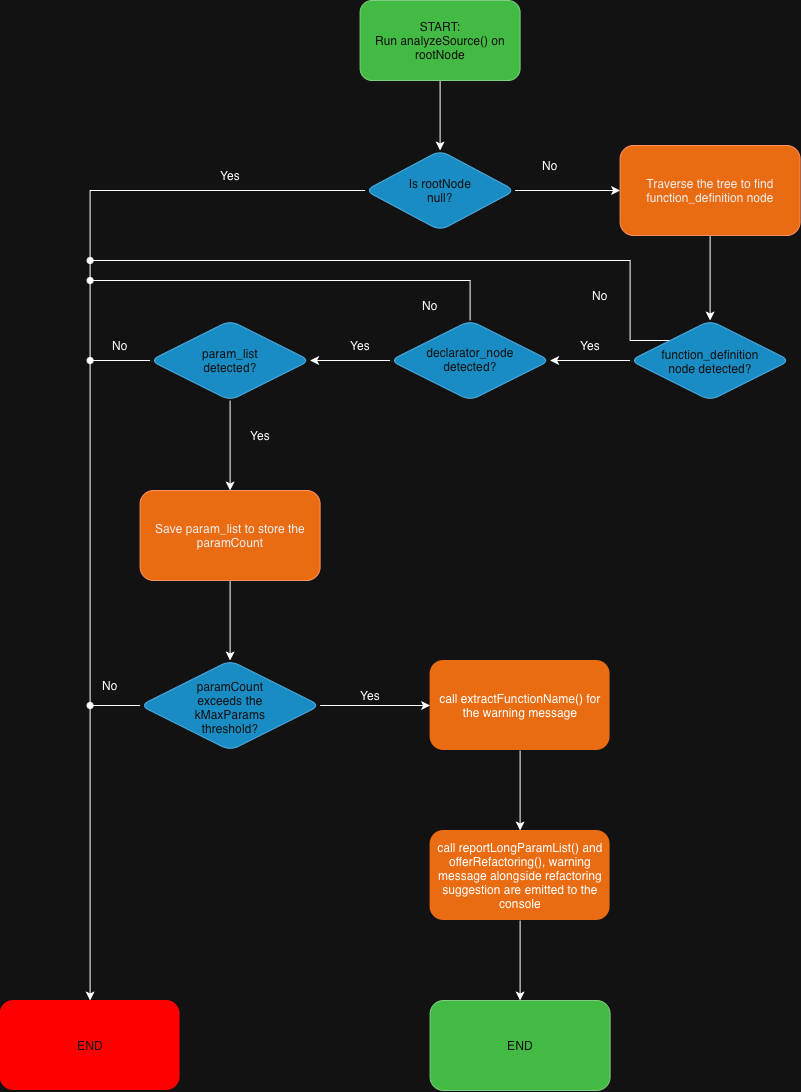

The diagram above was exported from draw.io. Its source (the exported page's mxGraphModel, read from the mxfile embedded in the PNG):
<mxGraphModel dx="2887" dy="1222" grid="1" gridSize="10" guides="1" tooltips="1" connect="1" arrows="1" fold="1" page="1" pageScale="1" pageWidth="850" pageHeight="1100" math="0" shadow="0">
  <root>
    <mxCell id="0" />
    <mxCell id="1" parent="0" />
    <mxCell id="rUPlTh3Sw0evjM2zPVBj-3" edge="1" parent="1" source="rUPlTh3Sw0evjM2zPVBj-1" style="edgeStyle=orthogonalEdgeStyle;rounded=0;orthogonalLoop=1;jettySize=auto;html=1;" target="rUPlTh3Sw0evjM2zPVBj-2" value="">
      <mxGeometry relative="1" as="geometry" />
    </mxCell>
    <mxCell id="rUPlTh3Sw0evjM2zPVBj-1" parent="1" style="rounded=1;whiteSpace=wrap;html=1;fillColor=#008a00;fontColor=#ffffff;strokeColor=#005700;" value="START:&lt;div&gt;Run analyzeSource() on rootNode&lt;/div&gt;" vertex="1">
      <mxGeometry height="80" width="160" x="310" y="50" as="geometry" />
    </mxCell>
    <mxCell id="rUPlTh3Sw0evjM2zPVBj-6" edge="1" parent="1" source="rUPlTh3Sw0evjM2zPVBj-2" style="edgeStyle=orthogonalEdgeStyle;rounded=0;orthogonalLoop=1;jettySize=auto;html=1;" target="rUPlTh3Sw0evjM2zPVBj-5" value="">
      <mxGeometry relative="1" as="geometry" />
    </mxCell>
    <mxCell id="rUPlTh3Sw0evjM2zPVBj-29" edge="1" parent="1" source="rUPlTh3Sw0evjM2zPVBj-2" style="edgeStyle=orthogonalEdgeStyle;rounded=0;orthogonalLoop=1;jettySize=auto;html=1;entryX=0.5;entryY=0;entryDx=0;entryDy=0;" target="rUPlTh3Sw0evjM2zPVBj-33">
      <mxGeometry relative="1" as="geometry">
        <mxPoint x="40" y="1010" as="targetPoint" />
      </mxGeometry>
    </mxCell>
    <mxCell id="rUPlTh3Sw0evjM2zPVBj-2" parent="1" style="rhombus;whiteSpace=wrap;html=1;shapeInside=1;fillColor=#1ba1e2;strokeColor=#006EAF;fontColor=#ffffff;rounded=1;" value="Is rootNode null?" vertex="1">
      <mxGeometry height="80" width="150" x="315" y="200" as="geometry" />
    </mxCell>
    <mxCell id="rUPlTh3Sw0evjM2zPVBj-9" edge="1" parent="1" source="rUPlTh3Sw0evjM2zPVBj-5" style="edgeStyle=orthogonalEdgeStyle;rounded=0;orthogonalLoop=1;jettySize=auto;html=1;" target="rUPlTh3Sw0evjM2zPVBj-8" value="">
      <mxGeometry relative="1" as="geometry" />
    </mxCell>
    <mxCell id="rUPlTh3Sw0evjM2zPVBj-5" parent="1" style="whiteSpace=wrap;html=1;fillColor=#fa6800;strokeColor=#C73500;fontColor=#000000;rounded=1;" value="Traverse the tree to find function_definition node" vertex="1">
      <mxGeometry height="90" width="180" x="570" y="195" as="geometry" />
    </mxCell>
    <mxCell id="rUPlTh3Sw0evjM2zPVBj-7" parent="1" style="text;html=1;whiteSpace=wrap;strokeColor=none;fillColor=none;align=center;verticalAlign=middle;rounded=0;" value="No" vertex="1">
      <mxGeometry height="30" width="60" x="470" y="200" as="geometry" />
    </mxCell>
    <mxCell id="rUPlTh3Sw0evjM2zPVBj-11" edge="1" parent="1" source="rUPlTh3Sw0evjM2zPVBj-8" style="edgeStyle=orthogonalEdgeStyle;rounded=0;orthogonalLoop=1;jettySize=auto;html=1;" target="rUPlTh3Sw0evjM2zPVBj-10" value="">
      <mxGeometry relative="1" as="geometry" />
    </mxCell>
    <mxCell id="rUPlTh3Sw0evjM2zPVBj-44" edge="1" parent="1" source="rUPlTh3Sw0evjM2zPVBj-8" style="edgeStyle=orthogonalEdgeStyle;rounded=0;orthogonalLoop=1;jettySize=auto;html=1;exitX=0;exitY=0;exitDx=0;exitDy=0;libavoidRouting=1;endArrow=oval;endFill=1;">
      <mxGeometry relative="1" as="geometry">
        <Array as="points">
          <mxPoint x="580" y="310" />
        </Array>
        <mxPoint x="40" y="310" as="targetPoint" />
      </mxGeometry>
    </mxCell>
    <mxCell id="rUPlTh3Sw0evjM2zPVBj-8" parent="1" style="rhombus;whiteSpace=wrap;html=1;shapeInside=1;fillColor=#1ba1e2;strokeColor=#006EAF;fontColor=#ffffff;rounded=1;" value="function_definition node detected?" vertex="1">
      <mxGeometry height="80" width="160" x="580" y="370" as="geometry" />
    </mxCell>
    <mxCell id="rUPlTh3Sw0evjM2zPVBj-13" edge="1" parent="1" source="rUPlTh3Sw0evjM2zPVBj-10" style="edgeStyle=orthogonalEdgeStyle;rounded=0;orthogonalLoop=1;jettySize=auto;html=1;" target="rUPlTh3Sw0evjM2zPVBj-12" value="">
      <mxGeometry relative="1" as="geometry" />
    </mxCell>
    <mxCell id="rUPlTh3Sw0evjM2zPVBj-41" edge="1" parent="1" source="rUPlTh3Sw0evjM2zPVBj-10" style="edgeStyle=orthogonalEdgeStyle;rounded=0;orthogonalLoop=1;jettySize=auto;html=1;exitX=0.5;exitY=0;exitDx=0;exitDy=0;endArrow=oval;endFill=1;">
      <mxGeometry relative="1" as="geometry">
        <Array as="points">
          <mxPoint x="420" y="330.03" />
        </Array>
        <mxPoint x="40" y="330" as="targetPoint" />
      </mxGeometry>
    </mxCell>
    <mxCell id="rUPlTh3Sw0evjM2zPVBj-10" parent="1" style="rhombus;whiteSpace=wrap;html=1;shapeInside=1;fillColor=#1ba1e2;strokeColor=#006EAF;fontColor=#ffffff;rounded=1;" value="declarator_node detected?" vertex="1">
      <mxGeometry height="80" width="160" x="340" y="370" as="geometry" />
    </mxCell>
    <mxCell id="rUPlTh3Sw0evjM2zPVBj-17" edge="1" parent="1" source="rUPlTh3Sw0evjM2zPVBj-12" style="edgeStyle=orthogonalEdgeStyle;rounded=0;orthogonalLoop=1;jettySize=auto;html=1;" target="rUPlTh3Sw0evjM2zPVBj-16" value="">
      <mxGeometry relative="1" as="geometry" />
    </mxCell>
    <mxCell id="rUPlTh3Sw0evjM2zPVBj-35" edge="1" parent="1" source="rUPlTh3Sw0evjM2zPVBj-12" style="edgeStyle=orthogonalEdgeStyle;rounded=0;orthogonalLoop=1;jettySize=auto;html=1;exitX=0;exitY=0.5;exitDx=0;exitDy=0;endArrow=oval;endFill=1;">
      <mxGeometry relative="1" as="geometry">
        <mxPoint x="40" y="410" as="targetPoint" />
      </mxGeometry>
    </mxCell>
    <mxCell id="rUPlTh3Sw0evjM2zPVBj-12" parent="1" style="rhombus;whiteSpace=wrap;html=1;shapeInside=1;fillColor=#1ba1e2;strokeColor=#006EAF;fontColor=#ffffff;rounded=1;" value="param_list detected?" vertex="1">
      <mxGeometry height="80" width="160" x="100" y="370" as="geometry" />
    </mxCell>
    <mxCell id="rUPlTh3Sw0evjM2zPVBj-14" parent="1" style="text;html=1;whiteSpace=wrap;strokeColor=none;fillColor=none;align=center;verticalAlign=middle;rounded=0;" value="Yes" vertex="1">
      <mxGeometry height="30" width="60" x="510" y="380" as="geometry" />
    </mxCell>
    <mxCell id="rUPlTh3Sw0evjM2zPVBj-15" parent="1" style="text;html=1;whiteSpace=wrap;strokeColor=none;fillColor=none;align=center;verticalAlign=middle;rounded=0;" value="Yes" vertex="1">
      <mxGeometry height="30" width="60" x="280" y="380" as="geometry" />
    </mxCell>
    <mxCell id="rUPlTh3Sw0evjM2zPVBj-20" edge="1" parent="1" source="rUPlTh3Sw0evjM2zPVBj-16" style="edgeStyle=orthogonalEdgeStyle;rounded=0;orthogonalLoop=1;jettySize=auto;html=1;" target="rUPlTh3Sw0evjM2zPVBj-19" value="">
      <mxGeometry relative="1" as="geometry" />
    </mxCell>
    <mxCell id="rUPlTh3Sw0evjM2zPVBj-16" parent="1" style="whiteSpace=wrap;html=1;fillColor=#fa6800;strokeColor=#C73500;fontColor=#000000;rounded=1;" value="Save param_list to store the paramCount" vertex="1">
      <mxGeometry height="90" width="180" x="90" y="540" as="geometry" />
    </mxCell>
    <mxCell id="rUPlTh3Sw0evjM2zPVBj-18" parent="1" style="text;html=1;whiteSpace=wrap;strokeColor=none;fillColor=none;align=center;verticalAlign=middle;rounded=0;" value="Yes" vertex="1">
      <mxGeometry height="30" width="60" x="180" y="470" as="geometry" />
    </mxCell>
    <mxCell id="rUPlTh3Sw0evjM2zPVBj-23" edge="1" parent="1" source="rUPlTh3Sw0evjM2zPVBj-19" style="edgeStyle=orthogonalEdgeStyle;rounded=0;orthogonalLoop=1;jettySize=auto;html=1;" target="rUPlTh3Sw0evjM2zPVBj-22" value="">
      <mxGeometry relative="1" as="geometry" />
    </mxCell>
    <mxCell id="rUPlTh3Sw0evjM2zPVBj-37" edge="1" parent="1" source="rUPlTh3Sw0evjM2zPVBj-19" style="edgeStyle=orthogonalEdgeStyle;rounded=0;orthogonalLoop=1;jettySize=auto;html=1;exitX=0;exitY=0.5;exitDx=0;exitDy=0;endArrow=oval;endFill=1;">
      <mxGeometry relative="1" as="geometry">
        <mxPoint x="40" y="755" as="targetPoint" />
      </mxGeometry>
    </mxCell>
    <mxCell id="rUPlTh3Sw0evjM2zPVBj-19" parent="1" style="whiteSpace=wrap;html=1;fillColor=#1ba1e2;strokeColor=#006EAF;fontColor=#ffffff;rounded=1;shape=rhombus;perimeter=rhombusPerimeter;shapeInside=1;" value="paramCount exceeds the kMaxParams threshold?" vertex="1">
      <mxGeometry height="90" width="180" x="90" y="710" as="geometry" />
    </mxCell>
    <mxCell id="rUPlTh3Sw0evjM2zPVBj-26" edge="1" parent="1" source="rUPlTh3Sw0evjM2zPVBj-22" style="edgeStyle=orthogonalEdgeStyle;rounded=0;orthogonalLoop=1;jettySize=auto;html=1;" target="rUPlTh3Sw0evjM2zPVBj-25" value="">
      <mxGeometry relative="1" as="geometry" />
    </mxCell>
    <mxCell id="rUPlTh3Sw0evjM2zPVBj-22" parent="1" style="whiteSpace=wrap;html=1;fillColor=#fa6800;strokeColor=none;fontColor=light-dark(#000000,#FFFFFF);rounded=1;" value="&lt;span style=&quot;caret-color: rgb(237, 237, 237);&quot;&gt;call extractFunctionName() for the warning message&lt;/span&gt;" vertex="1">
      <mxGeometry height="90" width="180" x="380" y="710" as="geometry" />
    </mxCell>
    <mxCell id="rUPlTh3Sw0evjM2zPVBj-24" parent="1" style="text;html=1;whiteSpace=wrap;strokeColor=none;fillColor=none;align=center;verticalAlign=middle;rounded=0;" value="Yes" vertex="1">
      <mxGeometry height="30" width="60" x="290" y="730" as="geometry" />
    </mxCell>
    <mxCell id="rUPlTh3Sw0evjM2zPVBj-28" edge="1" parent="1" source="rUPlTh3Sw0evjM2zPVBj-25" style="edgeStyle=orthogonalEdgeStyle;rounded=0;orthogonalLoop=1;jettySize=auto;html=1;" target="rUPlTh3Sw0evjM2zPVBj-27" value="">
      <mxGeometry relative="1" as="geometry" />
    </mxCell>
    <mxCell id="rUPlTh3Sw0evjM2zPVBj-25" parent="1" style="whiteSpace=wrap;html=1;fillColor=#fa6800;strokeColor=none;fontColor=light-dark(#000000,#FFFFFF);rounded=1;" value="&lt;span style=&quot;caret-color: rgb(237, 237, 237);&quot;&gt;call reportLongParamList() and offerRefactoring(), warning message alongside refactoring suggestion are emitted to the console&lt;/span&gt;" vertex="1">
      <mxGeometry height="90" width="180" x="380" y="880" as="geometry" />
    </mxCell>
    <mxCell id="rUPlTh3Sw0evjM2zPVBj-27" parent="1" style="whiteSpace=wrap;html=1;fillColor=#008a00;strokeColor=#005700;fontColor=#ffffff;rounded=1;" value="&lt;span style=&quot;caret-color: rgb(237, 237, 237);&quot;&gt;END&lt;/span&gt;" vertex="1">
      <mxGeometry height="90" width="180" x="380" y="1050" as="geometry" />
    </mxCell>
    <mxCell id="rUPlTh3Sw0evjM2zPVBj-33" parent="1" style="whiteSpace=wrap;html=1;fillColor=light-dark(#008A00,#FF0000);strokeColor=none;fontColor=#ffffff;rounded=1;" value="&lt;span style=&quot;caret-color: rgb(237, 237, 237);&quot;&gt;END&lt;/span&gt;" vertex="1">
      <mxGeometry height="90" width="180" x="-50" y="1050" as="geometry" />
    </mxCell>
    <mxCell id="rUPlTh3Sw0evjM2zPVBj-34" parent="1" style="text;html=1;whiteSpace=wrap;strokeColor=none;fillColor=none;align=center;verticalAlign=middle;rounded=0;" value="Yes" vertex="1">
      <mxGeometry height="30" width="60" x="150" y="210" as="geometry" />
    </mxCell>
    <mxCell id="rUPlTh3Sw0evjM2zPVBj-43" parent="1" style="text;html=1;whiteSpace=wrap;strokeColor=none;fillColor=none;align=center;verticalAlign=middle;rounded=0;" value="No" vertex="1">
      <mxGeometry height="30" width="60" x="350" y="340" as="geometry" />
    </mxCell>
    <mxCell id="rUPlTh3Sw0evjM2zPVBj-45" parent="1" style="text;html=1;whiteSpace=wrap;strokeColor=none;fillColor=none;align=center;verticalAlign=middle;rounded=0;" value="No" vertex="1">
      <mxGeometry height="30" width="60" x="520" y="330" as="geometry" />
    </mxCell>
    <mxCell id="rUPlTh3Sw0evjM2zPVBj-46" parent="1" style="text;html=1;whiteSpace=wrap;strokeColor=none;fillColor=none;align=center;verticalAlign=middle;rounded=0;" value="No" vertex="1">
      <mxGeometry height="30" width="60" x="40" y="380" as="geometry" />
    </mxCell>
    <mxCell id="rUPlTh3Sw0evjM2zPVBj-47" parent="1" style="text;html=1;whiteSpace=wrap;strokeColor=none;fillColor=none;align=center;verticalAlign=middle;rounded=0;" value="No" vertex="1">
      <mxGeometry height="30" width="60" x="30" y="720" as="geometry" />
    </mxCell>
  </root>
</mxGraphModel>